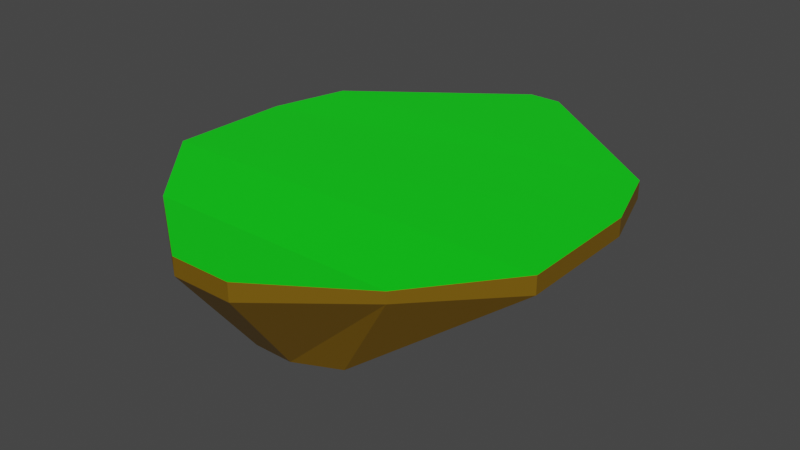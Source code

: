 # Source: SecondaryIsland.blend  (saved by Blender 3.2.14; exported with 4.5.12 LTS)
import bpy
from mathutils import Matrix  # noqa: F401  (used for matrix-valued properties, if any)

bpy.ops.wm.read_factory_settings(use_empty=True)
scene = bpy.context.scene
scene.name = 'Scene'

# ---- collections
col_collection = bpy.data.collections.new('Collection'); scene.collection.children.link(col_collection)

# ---- materials (node trees are filled in below, after node groups)
mat_mt_ground_001 = bpy.data.materials.new('MT_Ground.001')
mat_mt_ground_001.alpha_threshold = 0.0
mat_mt_ground_001.use_transparent_shadow = False
mat_mt_ground_001.line_color = (0.0, 0.0, 0.0, 1.0)
mat_mt_island_001 = bpy.data.materials.new('MT_Island.001')
mat_mt_island_001.use_transparent_shadow = False

# ---- material node trees
mat_mt_ground_001.use_nodes = True; mat_mt_ground_001.node_tree.nodes.clear()
_N = mat_mt_ground_001.node_tree.nodes; _L = mat_mt_ground_001.node_tree.links
n0 = _N.new('ShaderNodeOutputMaterial'); n0.name = 'Material Output'; n0.location = (300, 300)
n1 = _N.new('ShaderNodeBsdfPrincipled'); n1.name = 'Principled BSDF'; n1.location = (10, 300)
n1.distribution = 'GGX'
n1.subsurface_method = 'RANDOM_WALK_SKIN'
n1.inputs[0].default_value = (0.002702, 0.8, 0.008331, 1.0)
n1.inputs[2].default_value = 0.4
n1.inputs[3].default_value = 1.45
n1.inputs[27].default_value = (0.0, 0.0, 0.0, 1.0)
n1.inputs[28].default_value = 1.0
_L.new(n1.outputs[0], n0.inputs[0])
n0.is_active_output = True
mat_mt_island_001.use_nodes = True; mat_mt_island_001.node_tree.nodes.clear()
_N = mat_mt_island_001.node_tree.nodes; _L = mat_mt_island_001.node_tree.links
n0 = _N.new('ShaderNodeBsdfPrincipled'); n0.name = 'Principled BSDF'; n0.location = (10, 300)
n0.distribution = 'GGX'
n0.subsurface_method = 'RANDOM_WALK_SKIN'
n0.inputs[0].default_value = (0.1789, 0.09551, 0.0, 1.0)
n0.inputs[3].default_value = 1.45
n0.inputs[27].default_value = (0.0, 0.0, 0.0, 1.0)
n0.inputs[28].default_value = 1.0
n1 = _N.new('ShaderNodeOutputMaterial'); n1.name = 'Material Output'; n1.location = (300, 300)
_L.new(n0.outputs[0], n1.inputs[0])
n1.is_active_output = True

# ---- world
world_world = bpy.data.worlds.new('World'); scene.world = world_world
world_world.use_nodes = True; world_world.node_tree.nodes.clear()
_N = world_world.node_tree.nodes; _L = world_world.node_tree.links
n0 = _N.new('ShaderNodeOutputWorld'); n0.name = 'World Output'; n0.location = (300, 300)
n1 = _N.new('ShaderNodeBackground'); n1.name = 'Background'; n1.location = (10, 300)
n1.inputs[0].default_value = (0.05088, 0.05088, 0.05088, 1.0)
_L.new(n1.outputs[0], n0.inputs[0])
n0.is_active_output = True
world_world.color = (0.05088, 0.05088, 0.05088)
world_world.use_sun_shadow = False
world_world.sun_shadow_jitter_overblur = 0.0

# ---- meshes
me_cube_002 = bpy.data.meshes.new('Cube.002')
me_cube_002.from_pydata([(19.98, 11.0, 1.0), (19.98, 11.0, -1.0), (22.7, -1.0, 1.0), (22.7, -1.0, -1.0), (-19.98, 11.0, 1.0), (-19.98, 11.0, -1.0), (-22.7, -1.0, 0.8396), (-22.7, -1.0, -0.8396), (1.885, 30.22, -1.0), (-1.885, 30.22, -1.0), (1.885, 30.22, 1.0), (-1.885, 30.22, 1.0), (-22.7, -21.0, -1.0), (-22.7, -21.0, 1.0), (22.7, -21.0, 1.0), (22.7, -21.0, -1.0), (-14.25, -34.89, -0.6276), (-14.25, -34.89, 0.6276), (14.25, -34.89, 0.6276), (14.25, -34.89, -0.6276), (-3.503, -46.0, -1.0), (-3.503, -46.0, 1.0), (3.503, -46.0, 1.0), (3.503, -46.0, -1.0), (-7.067, 5.455, -11.63), (-7.067, -5.827, -11.63), (7.067, 5.455, -11.63), (7.067, -5.827, -11.63), (6.134, 12.91, -9.637), (-6.134, 12.91, -9.637), (-7.067, -18.68, -11.63), (7.067, -18.68, -11.63), (-7.067, -31.53, -11.63), (7.067, -31.53, -11.63), (-2.251, -34.74, -11.63), (2.251, -34.74, -11.63)], [], [(0, 4, 6, 2), (3, 2, 14, 15), (7, 6, 4, 5), (23, 20, 34, 35), (1, 0, 2, 3), (4, 0, 10, 11), (9, 11, 10, 8), (0, 1, 8, 10), (5, 4, 11, 9), (3, 15, 31, 27), (14, 13, 17, 18), (6, 7, 12, 13), (15, 19, 33, 31), (2, 6, 13, 14), (8, 1, 26, 28), (13, 12, 16, 17), (1, 3, 27, 26), (15, 14, 18, 19), (23, 22, 21, 20), (19, 18, 22, 23), (18, 17, 21, 22), (17, 16, 20, 21), (24, 26, 27, 25), (26, 24, 29, 28), (25, 27, 31, 30), (32, 33, 35, 34), (30, 31, 33, 32), (9, 8, 28, 29), (5, 9, 29, 24), (12, 7, 25, 30), (19, 23, 35, 33), (16, 12, 30, 32), (7, 5, 24, 25), (20, 16, 32, 34)])
me_cube_002.polygons.foreach_set('material_index', [0, 1, 1, 1, 1, 0, 1, 1, 1, 1, 0, 1, 1, 0, 1, 1, 1, 1, 1, 1, 0, 1, 1, 1, 1, 1, 1, 1, 1, 1, 1, 1, 1, 1])
_uv = me_cube_002.uv_layers.new(name='UVMap')
_uv.uv.foreach_set('vector', [0.2985, 0.5238, 0.2985, 7.256e-05, 0.3284, 7.256e-05, 0.3284, 0.5238, 0.375, 0.75, 0.625, 0.75, 0.625, 0.75, 0.375, 0.75, 0.375, 0.0, 0.625, 0.0, 0.625, 0.25, 0.375, 0.25, 0.375, 0.75, 0.375, 1.0, 0.375, 1.0, 0.375, 0.75, 0.375, 0.5, 0.625, 0.5, 0.625, 0.75, 0.375, 0.75, 0.2985, 7.256e-05, 0.2985, 0.5238, 7.236e-05, 0.2901, 7.245e-05, 0.2338, 0.375, 0.25, 0.625, 0.25, 0.625, 0.5, 0.375, 0.5, 0.625, 0.5, 0.375, 0.5, 0.375, 0.5, 0.625, 0.5, 0.375, 0.25, 0.625, 0.25, 0.625, 0.25, 0.375, 0.25, 0.375, 0.75, 0.375, 0.75, 0.375, 0.75, 0.375, 0.75, 0.6268, 0.5238, 0.6268, 7.248e-05, 0.9253, 7.236e-05, 0.9253, 0.5238, 0.625, 0.0, 0.375, 0.0, 0.375, 0.0, 0.625, 0.0, 0.375, 0.75, 0.375, 0.75, 0.375, 0.75, 0.375, 0.75, 0.3284, 0.5238, 0.3284, 7.256e-05, 0.6268, 7.248e-05, 0.6268, 0.5238, 0.375, 0.5, 0.375, 0.5, 0.375, 0.5, 0.375, 0.5, 0.625, 0.0, 0.375, 0.0, 0.375, 0.0, 0.625, 0.0, 0.375, 0.5, 0.375, 0.75, 0.375, 0.75, 0.375, 0.5, 0.375, 0.75, 0.625, 0.75, 0.625, 0.75, 0.375, 0.75, 0.375, 0.75, 0.625, 0.75, 0.625, 1.0, 0.375, 1.0, 0.375, 0.75, 0.625, 0.75, 0.625, 0.75, 0.375, 0.75, 0.9253, 0.5238, 0.9253, 7.236e-05, 0.9999, 0.2097, 0.9999, 0.3142, 0.625, 0.0, 0.375, 0.0, 0.375, 0.0, 0.625, 0.0, 0.125, 0.5, 0.375, 0.5, 0.375, 0.75, 0.125, 0.75, 0.375, 0.5, 0.125, 0.5, 0.125, 0.5, 0.375, 0.5, 0.125, 0.75, 0.375, 0.75, 0.375, 0.75, 0.125, 0.75, 0.125, 0.75, 0.375, 0.75, 0.375, 0.75, 0.125, 0.75, 0.125, 0.75, 0.375, 0.75, 0.375, 0.75, 0.125, 0.75, 0.375, 0.25, 0.375, 0.5, 0.375, 0.5, 0.375, 0.25, 0.375, 0.25, 0.375, 0.25, 0.375, 0.25, 0.375, 0.25, 0.375, 0.0, 0.375, 0.0, 0.375, 0.0, 0.375, 0.0, 0.375, 0.75, 0.375, 0.75, 0.375, 0.75, 0.375, 0.75, 0.375, 0.0, 0.375, 0.0, 0.375, 0.0, 0.375, 0.0, 0.375, 0.0, 0.375, 0.25, 0.375, 0.25, 0.375, 0.0, 0.375, 0.0, 0.375, 0.0, 0.375, 0.0, 0.375, 0.0])
me_cube_002.materials.append(mat_mt_ground_001)
me_cube_002.materials.append(mat_mt_island_001)
me_cube_002.use_mirror_vertex_groups = False
me_cube_002.update()

# ---- objects
ob_island_001 = bpy.data.objects.new('Island.001', me_cube_002)

# ---- transforms, parenting, visibility, modifiers, constraints
ob_island_001.location = (0.0, 0.0, 0.0)
ob_island_001.scale = (1.0, 0.7003, 1.0)
ob_island_001.lock_rotations_4d = False
ob_island_001.empty_display_type = 'ARROWS'
ob_island_001.lineart.crease_threshold = 0.0

# ---- collection membership
col_collection.objects.link(ob_island_001)

# ---- scene / render settings (as saved in the file)
scene.frame_start = 1; scene.frame_end = 250; scene.frame_set(1)
scene.render.engine = 'BLENDER_EEVEE_NEXT'
scene.cycles.sampling_pattern = 'TABULATED_SOBOL'
scene.cycles.use_light_tree = False
scene.view_settings.view_transform = 'Filmic'
bpy.context.view_layer.update()

# ---- added for rendering (the .blend has no active camera and no usable light): camera, sun
cam_auto = bpy.data.cameras.new('AutoCamera')
cam_auto.lens = 50.0
cam_auto.sensor_width = 36.0
cam_auto.clip_end = 1156.2
ob_auto_camera = bpy.data.objects.new('AutoCamera', cam_auto)
scene.collection.objects.link(ob_auto_camera)
ob_auto_camera.location = (65.8807, -84.5815, 47.39)
ob_auto_camera.rotation_euler = (1.09748, -7.21219e-08, 0.694738)
scene.camera = ob_auto_camera
light_auto_sun = bpy.data.lights.new('AutoSun', 'SUN')
light_auto_sun.energy = 3.0
light_auto_sun.angle = 0.0523599
ob_auto_sun = bpy.data.objects.new('AutoSun', light_auto_sun)
scene.collection.objects.link(ob_auto_sun)
ob_auto_sun.rotation_euler = (0.872665, 0.174533, 0.523599)
bpy.context.view_layer.update()
